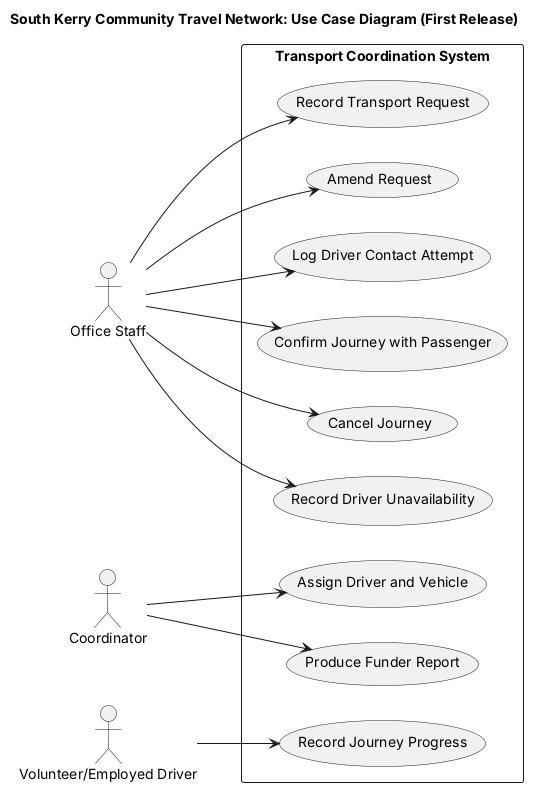

The diagram above was rendered by PlantUML. Its source (embedded in the PNG):
@startuml use-case-diagram
left to right direction

title South Kerry Community Travel Network: Use Case Diagram (First Release)

actor "Office Staff" as Staff
actor "Coordinator" as Coord
actor "Volunteer/Employed Driver" as Driver

rectangle "Transport Coordination System" {
  usecase "Record Transport Request" as UC01
  usecase "Amend Request" as UC02
  usecase "Log Driver Contact Attempt" as UC04
  usecase "Confirm Journey with Passenger" as UC05
  usecase "Cancel Journey" as UC07
  usecase "Record Driver Unavailability" as UC08
  usecase "Assign Driver and Vehicle" as UC03
  usecase "Produce Funder Report" as UC09
  usecase "Record Journey Progress" as UC06
}

Staff --> UC01
Staff --> UC02
Staff --> UC04
Staff --> UC05
Staff --> UC07
Staff --> UC08
Coord --> UC03
Coord --> UC09
Driver --> UC06

@enduml